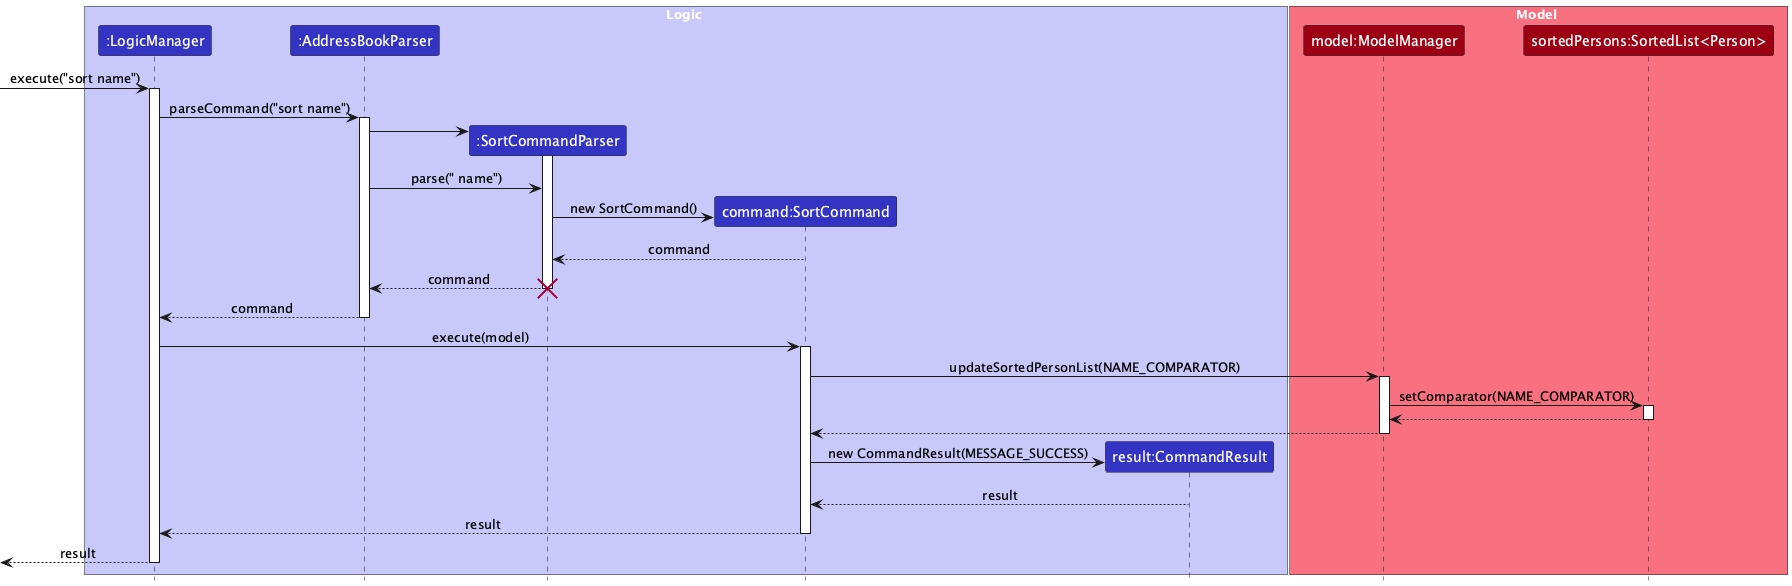

The diagram above was rendered by PlantUML. Its source (embedded in the PNG):
@startuml
!include style.puml
skinparam ArrowFontStyle plain

box Logic LOGIC_COLOR_T1
participant ":LogicManager" as LogicManager LOGIC_COLOR
participant ":AddressBookParser" as AddressBookParser LOGIC_COLOR
participant ":SortCommandParser" as SortCommandParser LOGIC_COLOR
participant "command:SortCommand" as SortCommand LOGIC_COLOR
participant "result:CommandResult" as CommandResult LOGIC_COLOR
end box

box Model MODEL_COLOR_T1
participant "model:ModelManager" as ModelManager MODEL_COLOR
participant "sortedPersons:SortedList<Person>" as SortedList MODEL_COLOR
end box

[-> LogicManager : execute("sort name")
activate LogicManager

LogicManager -> AddressBookParser : parseCommand("sort name")
activate AddressBookParser

create SortCommandParser
AddressBookParser -> SortCommandParser
activate SortCommandParser
AddressBookParser -> SortCommandParser : parse(" name")

create SortCommand
SortCommandParser -> SortCommand : new SortCommand()
SortCommand --> SortCommandParser : command
SortCommandParser --> AddressBookParser : command
deactivate SortCommandParser
destroy SortCommandParser

AddressBookParser --> LogicManager : command
deactivate AddressBookParser

LogicManager -> SortCommand : execute(model)
activate SortCommand
SortCommand -> ModelManager : updateSortedPersonList(NAME_COMPARATOR)
activate ModelManager
ModelManager -> SortedList : setComparator(NAME_COMPARATOR)
activate SortedList
SortedList --> ModelManager
deactivate SortedList
ModelManager --> SortCommand
deactivate ModelManager

create CommandResult
SortCommand -> CommandResult : new CommandResult(MESSAGE_SUCCESS)
CommandResult --> SortCommand : result
SortCommand --> LogicManager : result
deactivate SortCommand

[<-- LogicManager : result
deactivate LogicManager
@enduml